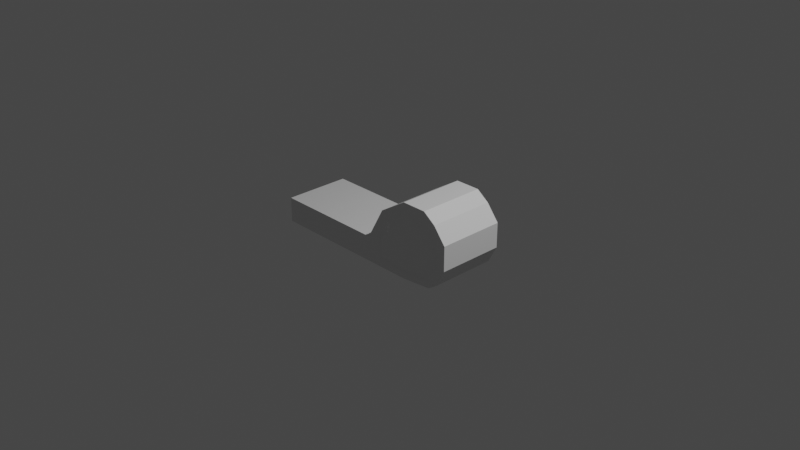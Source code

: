 # Source: duduk.blend  (saved by Blender 2.93.20; exported with 4.5.12 LTS)
import bpy
from mathutils import Matrix  # noqa: F401  (used for matrix-valued properties, if any)

bpy.ops.wm.read_factory_settings(use_empty=True)
scene = bpy.context.scene
scene.name = 'Scene'

# ---- collections
col_collection = bpy.data.collections.new('Collection'); scene.collection.children.link(col_collection)

# ---- materials (node trees are filled in below, after node groups)
mat_material = bpy.data.materials.new('Material')
mat_material.alpha_threshold = 0.0
mat_material.use_transparent_shadow = False
mat_material.line_color = (0.0, 0.0, 0.0, 1.0)

# ---- material node trees
mat_material.use_nodes = True; mat_material.node_tree.nodes.clear()
_N = mat_material.node_tree.nodes; _L = mat_material.node_tree.links
n0 = _N.new('ShaderNodeOutputMaterial'); n0.name = 'Material Output'; n0.location = (300, 300)
n1 = _N.new('ShaderNodeBsdfPrincipled'); n1.name = 'Principled BSDF'; n1.location = (10, 300)
n1.distribution = 'GGX'
n1.subsurface_method = 'BURLEY'
n1.inputs[2].default_value = 0.4
n1.inputs[3].default_value = 1.45
n1.inputs[27].default_value = (0.0, 0.0, 0.0, 1.0)
n1.inputs[28].default_value = 1.0
_L.new(n1.outputs[0], n0.inputs[0])
n0.is_active_output = True

# ---- world
world_world = bpy.data.worlds.new('World'); scene.world = world_world
world_world.use_nodes = True; world_world.node_tree.nodes.clear()
_N = world_world.node_tree.nodes; _L = world_world.node_tree.links
n0 = _N.new('ShaderNodeOutputWorld'); n0.name = 'World Output'; n0.location = (300, 300)
n1 = _N.new('ShaderNodeBackground'); n1.name = 'Background'; n1.location = (10, 300)
n1.inputs[0].default_value = (0.05088, 0.05088, 0.05088, 1.0)
_L.new(n1.outputs[0], n0.inputs[0])
n0.is_active_output = True
world_world.color = (0.05088, 0.05088, 0.05088)
world_world.use_sun_shadow = False
world_world.sun_shadow_jitter_overblur = 0.0

# ---- cameras
cam_camera = bpy.data.cameras.new('Camera')
cam_camera.clip_end = 100.0
cam_camera.ortho_scale = 7.314

# ---- lights
light_light = bpy.data.lights.new('Light', 'POINT')
light_light.transmission_factor = 0.0
light_light.energy = 1000.0
light_light.shadow_soft_size = 0.1
light_light.shadow_maximum_resolution = 0.006
light_light.use_absolute_resolution = True

# ---- meshes
me_cube = bpy.data.meshes.new('Cube')
me_cube.from_pydata([(1.0, -0.3655, -0.442), (1.0, -0.3655, -0.7105), (-1.304, -0.3655, -0.7244), (-1.304, -0.3655, -1.0), (-1.304, 0.0, -1.0), (1.0, 0.0, -0.442), (-1.304, 0.0, -0.7244), (1.0, 0.0, -0.7105), (0.7262, -0.3655, -0.1739), (0.8016, -0.3655, -0.9677), (0.8016, 0.0, -0.9677), (0.7262, 0.0, -0.1739), (0.453, -0.3655, -0.1739), (0.453, 0.0, -1.0), (0.453, -0.3655, -1.0), (0.453, 0.0, -0.1739), (0.1454, -0.3655, -0.3666), (0.1454, 0.0, -1.0), (0.1454, -0.3655, -1.0), (0.1454, 0.0, -0.3666), (-0.05381, -0.3655, -0.7244), (-0.05381, 0.0, -1.0), (-0.05381, -0.3655, -1.0), (-0.05381, 0.0, -0.7244), (-1.347, 0.0, -0.929), (-1.347, -0.2714, -0.929), (-1.347, -0.2714, -0.7954), (-1.347, 0.0, -0.7954), (-0.1871, 0.0, -0.929), (-0.1871, -0.2714, -0.929), (-0.1871, -0.2714, -0.7954), (-0.1871, 0.0, -0.7954), (0.9008, -0.3655, -0.9006), (0.8631, 0.0, -0.2716), (0.8631, -0.3655, -0.2716), (0.9008, 0.0, -0.9006), (0.2457, -0.2463, -1.0), (0.3526, -0.2463, -1.0), (0.3526, 0.0, -1.0), (0.2457, 0.0, -1.0), (0.06178, -0.2463, -0.7289), (0.1687, -0.2463, -0.7289), (0.1687, 0.0, -0.7289), (0.06178, 0.0, -0.7289), (0.8902, -0.3655, -0.4894), (0.8902, -0.3655, -0.6949), (0.8142, -0.3655, -0.8404), (0.7854, -0.3655, -0.359), (0.6806, -0.3655, -0.2842), (0.4714, -0.3655, -0.9165), (0.7383, -0.3655, -0.8918), (0.4714, -0.3655, -0.2842), (0.236, -0.3655, -0.9165), (0.236, -0.3655, -0.4318), (0.08354, -0.3655, -0.9165), (0.08354, -0.3655, -0.7056), (0.8155, -0.3959, -0.5217), (0.8155, -0.3959, -0.6844), (0.7554, -0.3959, -0.7996), (0.7325, -0.3959, -0.4184), (0.6496, -0.3959, -0.3592), (0.484, -0.3959, -0.8598), (0.6953, -0.3959, -0.8402), (0.484, -0.3959, -0.3592), (0.2976, -0.3959, -0.8598), (0.2976, -0.3959, -0.476), (0.1769, -0.3959, -0.8598), (0.1769, -0.3959, -0.6928)], [], [(23, 6, 2, 20), (22, 20, 2, 3), (35, 7, 1, 32), (7, 5, 0, 1), (2, 6, 27, 26), (13, 10, 9, 14), (20, 22, 54, 55), (33, 11, 8, 34), (14, 18, 36, 37), (9, 32, 46, 50), (11, 15, 12, 8), (21, 17, 18, 22), (14, 9, 50, 49), (15, 19, 16, 12), (4, 21, 22, 3), (16, 20, 55, 53), (19, 23, 20, 16), (25, 26, 30, 29), (4, 3, 25, 24), (3, 2, 26, 25), (29, 30, 31, 28), (26, 27, 31, 30), (24, 25, 29, 28), (5, 33, 34, 0), (12, 16, 53, 51), (10, 35, 32, 9), (37, 36, 40, 41), (18, 17, 39, 36), (13, 14, 37, 38), (43, 42, 41, 40), (36, 39, 43, 40), (38, 37, 41, 42), (51, 53, 65, 63), (46, 45, 57, 58), (53, 55, 67, 65), (44, 47, 59, 56), (45, 44, 56, 57), (18, 14, 49, 52), (22, 18, 52, 54), (0, 34, 47, 44), (32, 1, 45, 46), (34, 8, 48, 47), (1, 0, 44, 45), (8, 12, 51, 48), (58, 59, 60, 62), (62, 60, 63, 61), (61, 63, 65, 64), (64, 65, 67, 66), (57, 56, 59, 58), (48, 51, 63, 60), (55, 54, 66, 67), (47, 48, 60, 59), (54, 52, 64, 66), (52, 49, 61, 64), (50, 46, 58, 62), (49, 50, 62, 61)])
_uv = me_cube.uv_layers.new(name='UVMap')
_uv.uv.foreach_set('vector', [0.7123, 0.625, 0.875, 0.625, 0.875, 0.75, 0.7123, 0.75, 0.375, 0.8373, 0.625, 0.8373, 0.625, 1.0, 0.375, 1.0, 0.3637, 0.625, 0.375, 0.625, 0.375, 0.75, 0.3637, 0.75, 0.375, 0.625, 0.625, 0.625, 0.625, 0.75, 0.375, 0.75, 0.875, 0.75, 0.875, 0.625, 0.875, 0.625, 0.875, 0.75, 0.3297, 0.625, 0.3523, 0.625, 0.3523, 0.75, 0.3297, 0.75, 0.625, 0.8373, 0.375, 0.8373, 0.375, 0.8373, 0.625, 0.8373, 0.6363, 0.625, 0.6477, 0.625, 0.6477, 0.75, 0.6363, 0.75, 0.375, 0.7953, 0.375, 0.8208, 0.375, 0.8208, 0.375, 0.7953, 0.3523, 0.75, 0.3637, 0.75, 0.3637, 0.75, 0.3523, 0.75, 0.6477, 0.625, 0.6703, 0.625, 0.6703, 0.75, 0.6477, 0.75, 0.2877, 0.625, 0.3042, 0.625, 0.3042, 0.75, 0.2877, 0.75, 0.3297, 0.75, 0.3523, 0.75, 0.3523, 0.75, 0.3297, 0.75, 0.6703, 0.625, 0.6958, 0.625, 0.6958, 0.75, 0.6703, 0.75, 0.125, 0.625, 0.2877, 0.625, 0.2877, 0.75, 0.125, 0.75, 0.6958, 0.75, 0.7123, 0.75, 0.7123, 0.75, 0.6958, 0.75, 0.6958, 0.625, 0.7123, 0.625, 0.7123, 0.75, 0.6958, 0.75, 0.375, 1.0, 0.625, 1.0, 0.625, 1.0, 0.375, 1.0, 0.125, 0.625, 0.125, 0.75, 0.125, 0.75, 0.125, 0.625, 0.375, 1.0, 0.625, 1.0, 0.625, 1.0, 0.375, 1.0, 0.375, 0.0, 0.625, 0.0, 0.625, 0.125, 0.375, 0.125, 0.875, 0.75, 0.875, 0.625, 0.875, 0.625, 0.875, 0.75, 0.125, 0.625, 0.125, 0.75, 0.125, 0.75, 0.125, 0.625, 0.625, 0.625, 0.6363, 0.625, 0.6363, 0.75, 0.625, 0.75, 0.6703, 0.75, 0.6958, 0.75, 0.6958, 0.75, 0.6703, 0.75, 0.3523, 0.625, 0.3637, 0.625, 0.3637, 0.75, 0.3523, 0.75, 0.375, 0.7953, 0.375, 0.8208, 0.375, 0.8208, 0.375, 0.7953, 0.3042, 0.75, 0.3042, 0.625, 0.3042, 0.625, 0.3042, 0.75, 0.3297, 0.625, 0.3297, 0.75, 0.3297, 0.75, 0.3297, 0.625, 0.3042, 0.625, 0.3297, 0.625, 0.3297, 0.75, 0.3042, 0.75, 0.3042, 0.75, 0.3042, 0.625, 0.3042, 0.625, 0.3042, 0.75, 0.3297, 0.625, 0.3297, 0.75, 0.3297, 0.75, 0.3297, 0.625, 0.6703, 0.75, 0.6958, 0.75, 0.6958, 0.75, 0.6703, 0.75, 0.3637, 0.75, 0.375, 0.75, 0.375, 0.75, 0.3637, 0.75, 0.6958, 0.75, 0.7123, 0.75, 0.7123, 0.75, 0.6958, 0.75, 0.625, 0.75, 0.6363, 0.75, 0.6363, 0.75, 0.625, 0.75, 0.375, 0.75, 0.625, 0.75, 0.625, 0.75, 0.375, 0.75, 0.375, 0.8208, 0.375, 0.7953, 0.375, 0.7953, 0.375, 0.8208, 0.2877, 0.75, 0.3042, 0.75, 0.3042, 0.75, 0.2877, 0.75, 0.625, 0.75, 0.6363, 0.75, 0.6363, 0.75, 0.625, 0.75, 0.3637, 0.75, 0.375, 0.75, 0.375, 0.75, 0.3637, 0.75, 0.6363, 0.75, 0.6477, 0.75, 0.6477, 0.75, 0.6363, 0.75, 0.375, 0.75, 0.625, 0.75, 0.625, 0.75, 0.375, 0.75, 0.6477, 0.75, 0.6703, 0.75, 0.6703, 0.75, 0.6477, 0.75, 0.375, 0.7613, 0.625, 0.7613, 0.625, 0.7727, 0.375, 0.7727, 0.375, 0.7727, 0.625, 0.7727, 0.625, 0.7953, 0.375, 0.7953, 0.375, 0.7953, 0.625, 0.7953, 0.625, 0.8208, 0.375, 0.8208, 0.375, 0.8208, 0.625, 0.8208, 0.625, 0.8373, 0.375, 0.8373, 0.375, 0.75, 0.625, 0.75, 0.625, 0.7613, 0.375, 0.7613, 0.6477, 0.75, 0.6703, 0.75, 0.6703, 0.75, 0.6477, 0.75, 0.625, 0.8373, 0.375, 0.8373, 0.375, 0.8373, 0.625, 0.8373, 0.6363, 0.75, 0.6477, 0.75, 0.6477, 0.75, 0.6363, 0.75, 0.2877, 0.75, 0.3042, 0.75, 0.3042, 0.75, 0.2877, 0.75, 0.375, 0.8208, 0.375, 0.7953, 0.375, 0.7953, 0.375, 0.8208, 0.3523, 0.75, 0.3637, 0.75, 0.3637, 0.75, 0.3523, 0.75, 0.3297, 0.75, 0.3523, 0.75, 0.3523, 0.75, 0.3297, 0.75])
me_cube.materials.append(mat_material)
me_cube.use_remesh_preserve_volume = False
me_cube.use_remesh_preserve_attributes = False
me_cube.use_mirror_vertex_groups = False
me_cube.update()

# ---- objects
ob_cube = bpy.data.objects.new('Cube', me_cube)
ob_light = bpy.data.objects.new('Light', light_light)
ob_camera = bpy.data.objects.new('Camera', cam_camera)

# ---- transforms, parenting, visibility, modifiers, constraints
ob_cube.location = (0.0, 0.0, 0.6315)
ob_cube.lock_rotations_4d = False
ob_cube.empty_display_type = 'ARROWS'
ob_cube.lineart.crease_threshold = 0.0
_m = ob_cube.modifiers.new('Mirror', 'MIRROR')
_m.use_axis = (False, True, False)
_m.use_clip = True
ob_light.location = (4.076, 1.005, 5.904)
ob_light.rotation_euler = (0.6503, 0.05522, 1.866)
ob_light.lock_rotations_4d = False
ob_light.empty_display_type = 'ARROWS'
ob_light.color = (0.0, 0.0, 0.0, 0.0)
ob_light.lineart.crease_threshold = 0.0
ob_camera.location = (7.359, -6.926, 4.958)
ob_camera.rotation_euler = (1.109, 0.0, 0.8149)
ob_camera.lock_rotations_4d = False
ob_camera.empty_display_type = 'ARROWS'
ob_camera.color = (0.0, 0.0, 0.0, 0.0)
ob_camera.display_type = 'WIRE'
ob_camera.lineart.crease_threshold = 0.0

# ---- collection membership
col_collection.objects.link(ob_cube)
col_collection.objects.link(ob_light)
col_collection.objects.link(ob_camera)

# ---- scene / render settings (as saved in the file)
scene.camera = ob_camera
scene.frame_start = 1; scene.frame_end = 250; scene.frame_set(1)
scene.render.engine = 'BLENDER_EEVEE_NEXT'
scene.cycles.use_denoising = False
scene.cycles.samples = 128
scene.cycles.sampling_pattern = 'TABULATED_SOBOL'
scene.cycles.use_adaptive_sampling = False
scene.cycles.use_light_tree = False
scene.view_settings.view_transform = 'Filmic'
bpy.context.view_layer.update()
